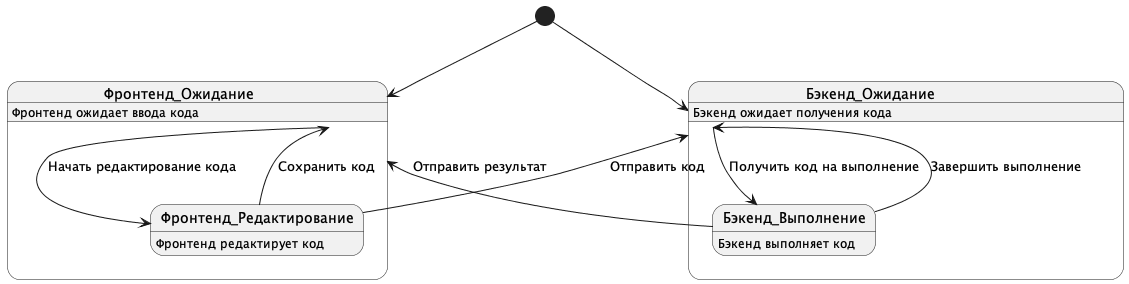

The diagram above was rendered by PlantUML. Its source (embedded in the PNG):
@startuml
[*] --> Фронтенд_Ожидание

state Фронтенд_Ожидание {
    Фронтенд_Ожидание --> Фронтенд_Редактирование : Начать редактирование кода
}

state Фронтенд_Редактирование {
    Фронтенд_Редактирование --> Фронтенд_Ожидание : Сохранить код
}

[*] --> Бэкенд_Ожидание

state Бэкенд_Ожидание {
    Бэкенд_Ожидание --> Бэкенд_Выполнение : Получить код на выполнение
}

state Бэкенд_Выполнение {
    Бэкенд_Выполнение --> Бэкенд_Ожидание : Завершить выполнение
}

Фронтенд_Редактирование --> Бэкенд_Ожидание : Отправить код
Бэкенд_Выполнение --> Фронтенд_Ожидание : Отправить результат

Фронтенд_Ожидание: Фронтенд ожидает ввода кода
Фронтенд_Редактирование: Фронтенд редактирует код
Бэкенд_Ожидание: Бэкенд ожидает получения кода
Бэкенд_Выполнение: Бэкенд выполняет код

@enduml